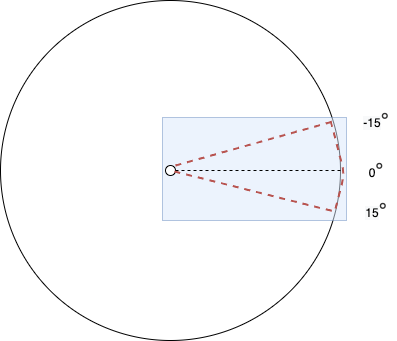

The diagram above was exported from draw.io. Its source (the exported page's mxGraphModel, read from the mxfile embedded in the PNG):
<mxGraphModel dx="786" dy="1165" grid="1" gridSize="10" guides="1" tooltips="1" connect="1" arrows="1" fold="1" page="1" pageScale="1" pageWidth="827" pageHeight="1169" math="0" shadow="0">
  <root>
    <mxCell id="0" />
    <mxCell id="1" parent="0" />
    <mxCell id="19bJ7zxeHR-XKT5XXdUz-5" value="" style="ellipse;whiteSpace=wrap;html=1;aspect=fixed;" vertex="1" parent="1">
      <mxGeometry x="244" y="260" width="340" height="340" as="geometry" />
    </mxCell>
    <mxCell id="19bJ7zxeHR-XKT5XXdUz-18" value="" style="rounded=0;whiteSpace=wrap;html=1;fillColor=#dae8fc;strokeColor=#6c8ebf;opacity=50;" vertex="1" parent="1">
      <mxGeometry x="406" y="377" width="184" height="103" as="geometry" />
    </mxCell>
    <mxCell id="19bJ7zxeHR-XKT5XXdUz-6" value="" style="ellipse;whiteSpace=wrap;html=1;aspect=fixed;" vertex="1" parent="1">
      <mxGeometry x="409" y="425" width="10" height="10" as="geometry" />
    </mxCell>
    <mxCell id="19bJ7zxeHR-XKT5XXdUz-7" value="" style="endArrow=none;dashed=1;html=1;entryX=1;entryY=0.5;entryDx=0;entryDy=0;" edge="1" parent="1" target="19bJ7zxeHR-XKT5XXdUz-5">
      <mxGeometry width="50" height="50" relative="1" as="geometry">
        <mxPoint x="419" y="430" as="sourcePoint" />
        <mxPoint x="469" y="380" as="targetPoint" />
      </mxGeometry>
    </mxCell>
    <mxCell id="19bJ7zxeHR-XKT5XXdUz-8" value="0&lt;span style=&quot;color: rgb(51 , 51 , 51) ; font-family: sans-serif ; background-color: rgb(255 , 255 , 255)&quot;&gt;&lt;font style=&quot;font-size: 20px&quot;&gt;°&lt;/font&gt;&lt;/span&gt;" style="text;html=1;strokeColor=none;fillColor=none;align=center;verticalAlign=middle;whiteSpace=wrap;rounded=0;" vertex="1" parent="1">
      <mxGeometry x="600" y="420" width="40" height="20" as="geometry" />
    </mxCell>
    <mxCell id="19bJ7zxeHR-XKT5XXdUz-9" value="" style="endArrow=none;dashed=1;html=1;fillColor=#f8cecc;strokeColor=#b85450;strokeWidth=2;" edge="1" parent="1">
      <mxGeometry width="50" height="50" relative="1" as="geometry">
        <mxPoint x="419" y="425" as="sourcePoint" />
        <mxPoint x="580" y="380" as="targetPoint" />
      </mxGeometry>
    </mxCell>
    <mxCell id="19bJ7zxeHR-XKT5XXdUz-10" value="" style="endArrow=none;dashed=1;html=1;exitX=0.9;exitY=0.6;exitDx=0;exitDy=0;exitPerimeter=0;fillColor=#f8cecc;strokeColor=#b85450;strokeWidth=2;" edge="1" parent="1" source="19bJ7zxeHR-XKT5XXdUz-6" target="19bJ7zxeHR-XKT5XXdUz-5">
      <mxGeometry width="50" height="50" relative="1" as="geometry">
        <mxPoint x="429" y="435" as="sourcePoint" />
        <mxPoint x="590" y="390" as="targetPoint" />
      </mxGeometry>
    </mxCell>
    <mxCell id="19bJ7zxeHR-XKT5XXdUz-12" value="&lt;font style=&quot;background-color: rgb(248 , 249 , 250)&quot;&gt;-15&lt;/font&gt;&lt;font style=&quot;color: rgb(51 , 51 , 51) ; font-family: sans-serif ; background-color: rgb(255 , 255 , 255) ; font-size: 20px&quot;&gt;°&lt;/font&gt;" style="text;html=1;strokeColor=none;fillColor=none;align=center;verticalAlign=middle;whiteSpace=wrap;rounded=0;" vertex="1" parent="1">
      <mxGeometry x="600" y="370" width="40" height="20" as="geometry" />
    </mxCell>
    <mxCell id="19bJ7zxeHR-XKT5XXdUz-13" value="&lt;font style=&quot;background-color: rgb(248 , 249 , 250)&quot;&gt;15&lt;/font&gt;&lt;font style=&quot;color: rgb(51 , 51 , 51) ; font-family: sans-serif ; background-color: rgb(255 , 255 , 255) ; font-size: 20px&quot;&gt;°&lt;/font&gt;" style="text;html=1;strokeColor=none;fillColor=none;align=center;verticalAlign=middle;whiteSpace=wrap;rounded=0;" vertex="1" parent="1">
      <mxGeometry x="600" y="460" width="40" height="20" as="geometry" />
    </mxCell>
    <mxCell id="19bJ7zxeHR-XKT5XXdUz-15" value="" style="endArrow=none;dashed=1;html=1;strokeWidth=2;fillColor=#f8cecc;strokeColor=#b85450;" edge="1" parent="1">
      <mxGeometry width="50" height="50" relative="1" as="geometry">
        <mxPoint x="579" y="468" as="sourcePoint" />
        <mxPoint x="574" y="380" as="targetPoint" />
        <Array as="points">
          <mxPoint x="588" y="433" />
        </Array>
      </mxGeometry>
    </mxCell>
  </root>
</mxGraphModel>